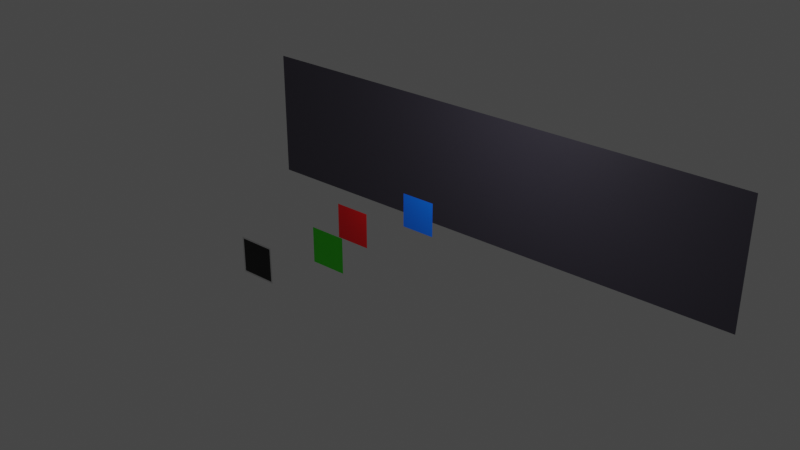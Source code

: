 # Source: compositing.blend  (saved by Blender 3.2.14; exported with 4.5.12 LTS)
import bpy
from mathutils import Matrix  # noqa: F401  (used for matrix-valued properties, if any)

bpy.ops.wm.read_factory_settings(use_empty=True)
scene = bpy.context.scene
scene.name = 'Scene'

# ---- collections
col_collection = bpy.data.collections.new('Collection'); scene.collection.children.link(col_collection)

# ---- materials (node trees are filled in below, after node groups)
mat_red = bpy.data.materials.new('Red')
mat_red.use_transparent_shadow = False
mat_blue = bpy.data.materials.new('Blue')
mat_blue.use_transparent_shadow = False
mat_gray = bpy.data.materials.new('Gray')
mat_gray.use_transparent_shadow = False
mat_green = bpy.data.materials.new('Green')
mat_green.surface_render_method = 'BLENDED'
mat_green.blend_method = 'BLEND'
mat_green.use_transparent_shadow = False
mat_clear = bpy.data.materials.new('Clear')
mat_clear.use_transparent_shadow = False
mat_white = bpy.data.materials.new('White')
mat_white.use_transparent_shadow = False

# ---- material node trees
mat_red.use_nodes = True; mat_red.node_tree.nodes.clear()
_N = mat_red.node_tree.nodes; _L = mat_red.node_tree.links
n0 = _N.new('ShaderNodeBsdfPrincipled'); n0.name = 'Principled BSDF'; n0.location = (10, 300)
n0.distribution = 'GGX'
n0.subsurface_method = 'RANDOM_WALK_SKIN'
n0.inputs[0].default_value = (1.0, 0.0, 0.006617, 0.4214)
n0.inputs[3].default_value = 1.45
n0.inputs[27].default_value = (0.0, 0.0, 0.0, 1.0)
n0.inputs[28].default_value = 1.0
n1 = _N.new('ShaderNodeOutputMaterial'); n1.name = 'Material Output'; n1.location = (300, 300)
_L.new(n0.outputs[0], n1.inputs[0])
n1.is_active_output = True
mat_blue.use_nodes = True; mat_blue.node_tree.nodes.clear()
_N = mat_blue.node_tree.nodes; _L = mat_blue.node_tree.links
n0 = _N.new('ShaderNodeBsdfPrincipled'); n0.name = 'Principled BSDF'; n0.location = (10, 300)
n0.distribution = 'GGX'
n0.subsurface_method = 'RANDOM_WALK_SKIN'
n0.inputs[0].default_value = (0.0, 0.1637, 1.0, 0.4714)
n0.inputs[3].default_value = 1.45
n0.inputs[27].default_value = (0.0, 0.0, 0.0, 1.0)
n0.inputs[28].default_value = 1.0
n1 = _N.new('ShaderNodeOutputMaterial'); n1.name = 'Material Output'; n1.location = (300, 300)
_L.new(n0.outputs[0], n1.inputs[0])
n1.is_active_output = True
mat_gray.use_nodes = True; mat_gray.node_tree.nodes.clear()
_N = mat_gray.node_tree.nodes; _L = mat_gray.node_tree.links
n0 = _N.new('ShaderNodeBsdfPrincipled'); n0.name = 'Principled BSDF'; n0.location = (10, 300)
n0.distribution = 'GGX'
n0.subsurface_method = 'RANDOM_WALK_SKIN'
n0.inputs[0].default_value = (0.08022, 0.07227, 0.1022, 1.0)
n0.inputs[3].default_value = 1.45
n0.inputs[27].default_value = (0.0, 0.0, 0.0, 1.0)
n0.inputs[28].default_value = 1.0
n1 = _N.new('ShaderNodeOutputMaterial'); n1.name = 'Material Output'; n1.location = (300, 300)
_L.new(n0.outputs[0], n1.inputs[0])
n1.is_active_output = True
mat_green.use_nodes = True; mat_green.node_tree.nodes.clear()
_N = mat_green.node_tree.nodes; _L = mat_green.node_tree.links
n0 = _N.new('ShaderNodeBsdfPrincipled'); n0.name = 'Principled BSDF'; n0.location = (10, 300)
n0.distribution = 'GGX'
n0.subsurface_method = 'RANDOM_WALK_SKIN'
n0.inputs[0].default_value = (0.04908, 1.0, 0.0, 0.4214)
n0.inputs[3].default_value = 1.45
n0.inputs[27].default_value = (0.0, 0.0, 0.0, 1.0)
n0.inputs[28].default_value = 1.0
n1 = _N.new('ShaderNodeOutputMaterial'); n1.name = 'Material Output'; n1.location = (300, 300)
_L.new(n0.outputs[0], n1.inputs[0])
n1.is_active_output = True
mat_clear.use_nodes = True; mat_clear.node_tree.nodes.clear()
_N = mat_clear.node_tree.nodes; _L = mat_clear.node_tree.links
n0 = _N.new('ShaderNodeBsdfPrincipled'); n0.name = 'Principled BSDF'; n0.location = (10, 300)
n0.distribution = 'GGX'
n0.subsurface_method = 'RANDOM_WALK_SKIN'
n0.inputs[0].default_value = (0.0, 0.0, 0.0, 1.0)
n0.inputs[3].default_value = 1.45
n0.inputs[27].default_value = (0.0, 0.0, 0.0, 1.0)
n0.inputs[28].default_value = 1.0
n1 = _N.new('ShaderNodeOutputMaterial'); n1.name = 'Material Output'; n1.location = (300, 300)
_L.new(n0.outputs[0], n1.inputs[0])
n1.is_active_output = True
mat_white.use_nodes = True; mat_white.node_tree.nodes.clear()
_N = mat_white.node_tree.nodes; _L = mat_white.node_tree.links
n0 = _N.new('ShaderNodeBsdfPrincipled'); n0.name = 'Principled BSDF'; n0.location = (10, 300)
n0.distribution = 'GGX'
n0.subsurface_method = 'RANDOM_WALK_SKIN'
n0.inputs[3].default_value = 1.45
n0.inputs[27].default_value = (0.0, 0.0, 0.0, 1.0)
n0.inputs[28].default_value = 1.0
n1 = _N.new('ShaderNodeOutputMaterial'); n1.name = 'Material Output'; n1.location = (300, 300)
_L.new(n0.outputs[0], n1.inputs[0])
n1.is_active_output = True

# ---- world
world_world = bpy.data.worlds.new('World'); scene.world = world_world
world_world.use_nodes = True; world_world.node_tree.nodes.clear()
_N = world_world.node_tree.nodes; _L = world_world.node_tree.links
n0 = _N.new('ShaderNodeOutputWorld'); n0.name = 'World Output'; n0.location = (300, 300)
n1 = _N.new('ShaderNodeBackground'); n1.name = 'Background'; n1.location = (10, 300)
n1.inputs[0].default_value = (0.05088, 0.05088, 0.05088, 1.0)
_L.new(n1.outputs[0], n0.inputs[0])
n0.is_active_output = True
world_world.color = (0.05088, 0.05088, 0.05088)
world_world.use_sun_shadow = False
world_world.sun_shadow_jitter_overblur = 0.0

# ---- lights
light_light = bpy.data.lights.new('Light', 'POINT')
light_light.transmission_factor = 0.0
light_light.energy = 1000.0
light_light.shadow_soft_size = 0.1
light_light.shadow_maximum_resolution = 0.006
light_light.use_absolute_resolution = True

# ---- meshes
me_red = bpy.data.meshes.new('Red')
me_red.from_pydata([(-1.0, 0.0, -1.0), (1.0, 0.0, -1.0), (-1.0, 0.0, 1.0), (1.0, 0.0, 1.0)], [], [(0, 1, 3, 2)])
_uv = me_red.uv_layers.new(name='UVMap')
_uv.uv.foreach_set('vector', [0.0, 0.0, 1.0, 0.0, 1.0, 1.0, 0.0, 1.0])
me_red.materials.append(mat_red)
me_red.use_remesh_fix_poles = True
me_red.use_remesh_preserve_attributes = False
me_red.update()
me_blue = bpy.data.meshes.new('Blue')
me_blue.from_pydata([(-1.0, 0.0, -1.0), (1.0, 0.0, -1.0), (-1.0, 0.0, 1.0), (1.0, 0.0, 1.0)], [], [(0, 1, 3, 2)])
_uv = me_blue.uv_layers.new(name='UVMap')
_uv.uv.foreach_set('vector', [0.0, 0.0, 1.0, 0.0, 1.0, 1.0, 0.0, 1.0])
me_blue.materials.append(mat_blue)
me_blue.use_remesh_fix_poles = True
me_blue.use_remesh_preserve_attributes = False
me_blue.update()
me_white = bpy.data.meshes.new('White')
me_white.from_pydata([(-16.0, 0.0, -4.0), (16.0, 0.0, -4.0), (-16.0, 0.0, 4.0), (16.0, 0.0, 4.0), (-12.0, 0.0, -4.0), (-8.0, 0.0, -4.0), (-4.0, 0.0, -4.0), (4.768e-07, 0.0, -4.0), (4.0, 0.0, -4.0), (8.0, 0.0, -4.0), (12.0, 0.0, -4.0), (12.0, 0.0, 4.0), (8.0, 0.0, 4.0), (4.0, 0.0, 4.0), (-4.768e-07, 0.0, 4.0), (-4.0, 0.0, 4.0), (-8.0, 0.0, 4.0), (-12.0, 0.0, 4.0)], [], [(10, 1, 3, 11), (0, 4, 17, 2), (4, 5, 16, 17), (5, 6, 15, 16), (6, 7, 14, 15), (7, 8, 13, 14), (8, 9, 12, 13), (9, 10, 11, 12)])
_uv = me_white.uv_layers.new(name='UVMap')
_uv.uv.foreach_set('vector', [0.875, 0.0, 1.0, 0.0, 1.0, 1.0, 0.875, 1.0, 0.0, 0.0, 0.125, 0.0, 0.125, 1.0, 0.0, 1.0, 0.125, 0.0, 0.25, 0.0, 0.25, 1.0, 0.125, 1.0, 0.25, 0.0, 0.375, 0.0, 0.375, 1.0, 0.25, 1.0, 0.375, 0.0, 0.5, 0.0, 0.5, 1.0, 0.375, 1.0, 0.5, 0.0, 0.625, 0.0, 0.625, 1.0, 0.5, 1.0, 0.625, 0.0, 0.75, 0.0, 0.75, 1.0, 0.625, 1.0, 0.75, 0.0, 0.875, 0.0, 0.875, 1.0, 0.75, 1.0])
me_white.materials.append(mat_gray)
me_white.use_remesh_fix_poles = True
me_white.use_remesh_preserve_attributes = False
me_white.update()
me_blue_001 = bpy.data.meshes.new('Blue.001')
me_blue_001.from_pydata([(-1.0, 0.0, -1.0), (1.0, 0.0, -1.0), (-1.0, 0.0, 1.0), (1.0, 0.0, 1.0)], [], [(0, 1, 3, 2)])
_uv = me_blue_001.uv_layers.new(name='UVMap')
_uv.uv.foreach_set('vector', [0.0, 0.0, 1.0, 0.0, 1.0, 1.0, 0.0, 1.0])
me_blue_001.materials.append(mat_green)
me_blue_001.use_remesh_fix_poles = True
me_blue_001.use_remesh_preserve_attributes = False
me_blue_001.update()
me_blue_002 = bpy.data.meshes.new('Blue.002')
me_blue_002.from_pydata([(-1.0, 0.0, -1.0), (1.0, 0.0, -1.0), (-1.0, 0.0, 1.0), (1.0, 0.0, 1.0), (-0.9119, 0.0, 0.9119), (-0.9119, 0.0, -0.9119), (0.9119, 0.0, -0.9119), (0.9119, 0.0, 0.9119)], [], [(5, 6, 7, 4), (5, 4, 2, 0), (6, 5, 0, 1), (7, 6, 1, 3), (4, 7, 3, 2)])
me_blue_002.polygons.foreach_set('material_index', [0, 1, 1, 1, 1])
_uv = me_blue_002.uv_layers.new(name='UVMap')
_uv.uv.foreach_set('vector', [0.04403, 0.04403, 0.956, 0.04403, 0.956, 0.956, 0.04403, 0.956, 0.04403, 0.04403, 0.04403, 0.956, 0.0, 1.0, 0.0, 0.0, 0.956, 0.04403, 0.04403, 0.04403, 0.0, 0.0, 1.0, 0.0, 0.956, 0.956, 0.956, 0.04403, 1.0, 0.0, 1.0, 1.0, 0.04403, 0.956, 0.956, 0.956, 1.0, 1.0, 0.0, 1.0])
me_blue_002.materials.append(mat_clear)
me_blue_002.materials.append(mat_white)
me_blue_002.use_remesh_fix_poles = True
me_blue_002.use_remesh_preserve_attributes = False
me_blue_002.update()

# ---- objects
ob_light = bpy.data.objects.new('Light', light_light)
ob_red = bpy.data.objects.new('Red', me_red)
ob_blue = bpy.data.objects.new('Blue', me_blue)
ob_white = bpy.data.objects.new('White', me_white)
ob_blue_001 = bpy.data.objects.new('Blue.001', me_blue_001)
ob_blue_002 = bpy.data.objects.new('Blue.002', me_blue_002)

# ---- transforms, parenting, visibility, modifiers, constraints
ob_light.location = (4.076, 1.005, 5.904)
ob_light.rotation_euler = (0.6503, 0.05522, 1.866)
ob_light.lock_rotations_4d = False
ob_light.empty_display_type = 'ARROWS'
ob_light.color = (0.0, 0.0, 0.0, 0.0)
ob_light.lineart.crease_threshold = 0.0
ob_red.location = (-1.0, 2.0, 0.0)
ob_blue.location = (0.8593, 5.188, 0.0)
ob_white.location = (0.8593, 11.19, 0.0)
ob_blue_001.location = (-0.1407, -0.812, 0.0)
ob_blue_002.location = (-2.141, -3.812, 0.0)

# ---- collection membership
col_collection.objects.link(ob_light)
col_collection.objects.link(ob_red)
col_collection.objects.link(ob_blue)
col_collection.objects.link(ob_white)
col_collection.objects.link(ob_blue_001)
col_collection.objects.link(ob_blue_002)

# ---- scene / render settings (as saved in the file)
scene.frame_start = 1; scene.frame_end = 250; scene.frame_set(1)
scene.render.engine = 'BLENDER_EEVEE_NEXT'
scene.cycles.sampling_pattern = 'TABULATED_SOBOL'
scene.cycles.use_light_tree = False
scene.view_settings.view_transform = 'Filmic'
bpy.context.view_layer.update()

# ---- added for rendering (the .blend has no active camera): camera
cam_auto = bpy.data.cameras.new('AutoCamera')
cam_auto.lens = 50.0
cam_auto.sensor_width = 36.0
cam_auto.clip_end = 1000.0
ob_auto_camera = bpy.data.objects.new('AutoCamera', cam_auto)
scene.collection.objects.link(ob_auto_camera)
ob_auto_camera.location = (34.3851, -36.543, 26.8207)
ob_auto_camera.rotation_euler = (1.09748, -7.21219e-08, 0.694738)
scene.camera = ob_auto_camera
bpy.context.view_layer.update()
